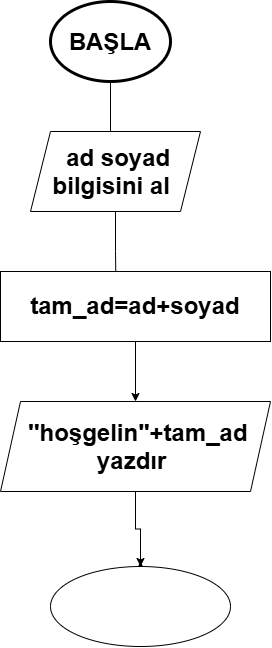

The diagram above was exported from draw.io. Its source (the exported page's mxGraphModel, read from the mxfile embedded in the PNG):
<mxGraphModel dx="1493" dy="814" grid="1" gridSize="10" guides="1" tooltips="1" connect="1" arrows="1" fold="1" page="1" pageScale="1" pageWidth="827" pageHeight="1169" math="0" shadow="0">
  <root>
    <mxCell id="0" />
    <mxCell id="1" parent="0" />
    <mxCell id="f4JtsdmwgjRBIyekBb---3" edge="1" parent="1" source="mFFXII7g_FSwoixTAVxs-1" style="edgeStyle=orthogonalEdgeStyle;rounded=0;orthogonalLoop=1;jettySize=auto;html=1;">
      <mxGeometry relative="1" as="geometry">
        <mxPoint x="379.9999999999998" y="160" as="targetPoint" />
      </mxGeometry>
    </mxCell>
    <mxCell id="mFFXII7g_FSwoixTAVxs-1" parent="1" style="ellipse;whiteSpace=wrap;html=1;shapeInside=1;strokeWidth=3;" value="&lt;h1&gt;BAŞLA&lt;/h1&gt;" vertex="1">
      <mxGeometry height="80" width="120" x="320" y="20" as="geometry" />
    </mxCell>
    <mxCell id="f4JtsdmwgjRBIyekBb---8" edge="1" parent="1" source="f4JtsdmwgjRBIyekBb---4" style="edgeStyle=orthogonalEdgeStyle;rounded=0;orthogonalLoop=1;jettySize=auto;html=1;exitX=0.5;exitY=1;exitDx=0;exitDy=0;">
      <mxGeometry relative="1" as="geometry">
        <mxPoint x="385.50602409638554" y="310" as="targetPoint" />
      </mxGeometry>
    </mxCell>
    <mxCell id="f4JtsdmwgjRBIyekBb---4" parent="1" style="shape=parallelogram;perimeter=parallelogramPerimeter;whiteSpace=wrap;html=1;shapeInside=1;fixedSize=1;" value="&lt;h1&gt;ad soyad bilgisini al&lt;/h1&gt;" vertex="1">
      <mxGeometry height="80" width="170" x="300" y="150" as="geometry" />
    </mxCell>
    <mxCell id="f4JtsdmwgjRBIyekBb---11" edge="1" parent="1" source="f4JtsdmwgjRBIyekBb---10" style="edgeStyle=orthogonalEdgeStyle;rounded=0;orthogonalLoop=1;jettySize=auto;html=1;">
      <mxGeometry relative="1" as="geometry">
        <mxPoint x="404.9999999999998" y="420" as="targetPoint" />
      </mxGeometry>
    </mxCell>
    <mxCell id="f4JtsdmwgjRBIyekBb---10" parent="1" style="rounded=0;whiteSpace=wrap;html=1;" value="&lt;h1&gt;tam_ad=ad+soyad&lt;/h1&gt;" vertex="1">
      <mxGeometry height="70" width="270" x="270" y="290" as="geometry" />
    </mxCell>
    <mxCell id="f4JtsdmwgjRBIyekBb---13" edge="1" parent="1" source="f4JtsdmwgjRBIyekBb---12" style="edgeStyle=orthogonalEdgeStyle;rounded=0;orthogonalLoop=1;jettySize=auto;html=1;exitX=0.5;exitY=1;exitDx=0;exitDy=0;">
      <mxGeometry relative="1" x="-1" as="geometry">
        <Array as="points">
          <mxPoint x="410" y="490" />
          <mxPoint x="410" y="490" />
        </Array>
        <mxPoint x="399.7647058823529" y="480.17647058823536" as="targetPoint" />
      </mxGeometry>
    </mxCell>
    <mxCell id="f4JtsdmwgjRBIyekBb---17" edge="1" parent="1" source="f4JtsdmwgjRBIyekBb---12" style="edgeStyle=orthogonalEdgeStyle;rounded=0;orthogonalLoop=1;jettySize=auto;html=1;" target="f4JtsdmwgjRBIyekBb---15" value="">
      <mxGeometry relative="1" as="geometry" />
    </mxCell>
    <mxCell id="f4JtsdmwgjRBIyekBb---12" parent="1" style="shape=parallelogram;perimeter=parallelogramPerimeter;whiteSpace=wrap;html=1;shapeInside=1;fixedSize=1;" value="&lt;h1&gt;''hoşgelin''+tam_ad yazdır&lt;/h1&gt;" vertex="1">
      <mxGeometry height="90" width="270" x="270" y="420" as="geometry" />
    </mxCell>
    <mxCell id="f4JtsdmwgjRBIyekBb---16" edge="1" parent="1" source="f4JtsdmwgjRBIyekBb---15" style="edgeStyle=orthogonalEdgeStyle;rounded=0;orthogonalLoop=1;jettySize=auto;html=1;">
      <mxGeometry relative="1" as="geometry">
        <mxPoint x="410" y="580" as="targetPoint" />
      </mxGeometry>
    </mxCell>
    <mxCell id="f4JtsdmwgjRBIyekBb---15" parent="1" style="ellipse;whiteSpace=wrap;html=1;shapeInside=1;" value="" vertex="1">
      <mxGeometry height="80" width="180" x="320" y="585" as="geometry" />
    </mxCell>
  </root>
</mxGraphModel>